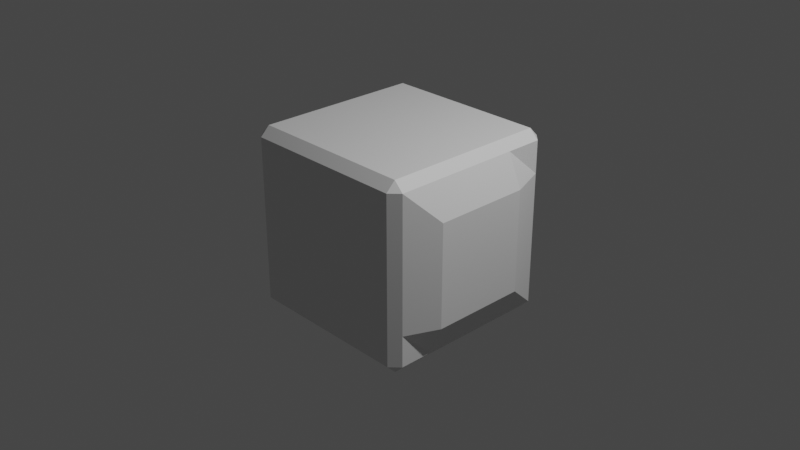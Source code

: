 # Source: cargo_module.blend  (saved by Blender 2.80.31; exported with 4.5.12 LTS)
import bpy
from mathutils import Matrix  # noqa: F401  (used for matrix-valued properties, if any)

bpy.ops.wm.read_factory_settings(use_empty=True)
scene = bpy.context.scene
scene.name = 'Scene'

# ---- collections
col_collection = bpy.data.collections.new('Collection'); scene.collection.children.link(col_collection)

# ---- materials (node trees are filled in below, after node groups)
mat_material = bpy.data.materials.new('Material')
mat_material.alpha_threshold = 0.0
mat_material.use_transparent_shadow = False
mat_material.roughness = 0.5
mat_material.line_color = (0.0, 0.0, 0.0, 1.0)

# ---- material node trees
mat_material.use_nodes = True; mat_material.node_tree.nodes.clear()
_N = mat_material.node_tree.nodes; _L = mat_material.node_tree.links
n0 = _N.new('ShaderNodeOutputMaterial'); n0.name = 'Material Output'; n0.location = (300, 300)
n1 = _N.new('ShaderNodeBsdfPrincipled'); n1.name = 'Principled BSDF'; n1.location = (10, 300)
n1.distribution = 'GGX'
n1.subsurface_method = 'BURLEY'
n1.inputs[3].default_value = 1.45
_L.new(n1.outputs[0], n0.inputs[0])
n0.is_active_output = True

# ---- world
world_world = bpy.data.worlds.new('World'); scene.world = world_world
world_world.color = (0.05088, 0.05088, 0.05088)
world_world.use_sun_shadow = False
world_world.sun_shadow_jitter_overblur = 0.0

# ---- cameras
cam_camera = bpy.data.cameras.new('Camera')
cam_camera.clip_end = 100.0
cam_camera.ortho_scale = 7.314
cam_camera.dof.focus_distance = 0.0
cam_camera.dof.aperture_fstop = 128.0

# ---- lights
light_lamp = bpy.data.lights.new('Lamp', 'POINT')
light_lamp.transmission_factor = 0.0
light_lamp.cutoff_distance = 30.0
light_lamp.energy = 1000.0
light_lamp.shadow_buffer_clip_start = 1.001
light_lamp.shadow_soft_size = 0.1
light_lamp.shadow_maximum_resolution = 0.006
light_lamp.use_absolute_resolution = True

# ---- meshes
me_cube = bpy.data.meshes.new('Cube')
me_cube.from_pydata([(0.9, 1.0, 0.9), (0.9, 0.9, 1.0), (1.0, 0.9, 0.9), (0.9, 0.9, -1.0), (0.9, 1.0, -0.9), (1.0, 0.9, -0.9), (1.0, -0.9, 0.9), (0.9, -0.9, 1.0), (0.9, -1.0, 0.9), (1.0, -0.9, -0.9), (0.9, -1.0, -0.9), (0.9, -0.9, -1.0), (-0.9, 1.0, 0.9), (-1.0, 0.9, 0.9), (-0.9, 0.9, 1.0), (-1.0, 0.9, -0.9), (-0.9, 1.0, -0.9), (-0.9, 0.9, -1.0), (-1.0, -0.9, 0.9), (-0.9, -1.0, 0.9), (-0.9, -0.9, 1.0), (-0.9, -0.9, -1.0), (-0.9, -1.0, -0.9), (-1.0, -0.9, -0.9), (-0.9, 0.4927, -1.0), (-1.0, 0.4927, -0.9), (0.9, 0.4927, 1.0), (1.0, 0.4927, 0.9), (-0.9, 0.4927, 1.0), (-1.0, 0.4927, 0.9), (0.9, 0.4927, -1.0), (1.0, 0.4927, -0.9), (-0.9, -0.5456, -1.0), (0.9, -0.5456, 1.0), (-1.0, -0.5456, 0.9), (1.0, -0.5456, -0.9), (-1.0, -0.5456, -0.9), (1.0, -0.5456, 0.9), (-0.9, -0.5456, 1.0), (0.9, -0.5456, -1.0), (1.0, 0.9, 0.5497), (0.9, 1.0, 0.5497), (-0.9, -1.0, 0.5497), (-1.0, -0.9, 0.5497), (0.9, -1.0, 0.5497), (1.0, -0.9, 0.5497), (-0.9, 1.0, 0.5497), (-1.0, 0.9, 0.5497), (1.154, 0.4927, 0.5497), (-1.0, 0.4927, 0.5497), (-1.0, -0.5456, 0.5497), (1.154, -0.5456, 0.5497), (1.0, 0.9, -0.5589), (-1.0, -0.9, -0.5589), (0.9, -1.0, -0.5589), (-0.9, 1.0, -0.5589), (1.154, 0.4927, -0.5589), (-1.0, 0.4927, -0.5589), (-1.0, -0.5456, -0.5589), (1.154, -0.5456, -0.5589), (0.9, 1.0, -0.5589), (-0.9, -1.0, -0.5589), (1.0, -0.9, -0.5589), (-1.0, 0.9, -0.5589)], [], [(32, 39, 11, 21), (49, 29, 13, 47), (44, 8, 19, 42), (33, 38, 20, 7), (51, 37, 6, 45), (0, 1, 2), (3, 4, 5), (6, 7, 8), (9, 10, 11), (12, 13, 14), (15, 16, 17), (18, 19, 20), (21, 22, 23), (32, 21, 23, 36), (3, 17, 16, 4), (52, 5, 4, 60), (42, 19, 18, 43), (54, 10, 9, 62), (55, 16, 15, 63), (7, 20, 19, 8), (33, 7, 6, 37), (21, 11, 10, 22), (28, 14, 13, 29), (14, 1, 0, 12), (30, 3, 5, 31), (46, 12, 0, 41), (39, 30, 31, 35), (38, 28, 29, 34), (1, 26, 27, 2), (17, 24, 25, 15), (40, 2, 27, 48), (1, 14, 28, 26), (50, 34, 29, 49), (17, 3, 30, 24), (43, 18, 34, 50), (20, 38, 34, 18), (11, 39, 35, 9), (26, 33, 37, 27), (24, 32, 36, 25), (48, 27, 37, 51), (26, 28, 38, 33), (24, 30, 39, 32), (56, 48, 51, 59), (53, 43, 50, 58), (58, 50, 49, 57), (52, 40, 48, 56), (55, 46, 41, 60), (12, 46, 47, 13), (8, 44, 45, 6), (61, 42, 43, 53), (2, 40, 41, 0), (59, 51, 45, 62), (54, 44, 42, 61), (57, 49, 47, 63), (25, 57, 63, 15), (10, 54, 61, 22), (35, 59, 62, 9), (22, 61, 53, 23), (16, 55, 60, 4), (5, 52, 56, 31), (36, 58, 57, 25), (23, 53, 58, 36), (31, 56, 59, 35), (46, 55, 63, 47), (44, 54, 62, 45), (40, 52, 60, 41)])
_uv = me_cube.uv_layers.new(name='UVMap')
_uv.uv.foreach_set('vector', [0.3875, 0.9432, 0.6125, 0.9432, 0.6125, 0.9875, 0.3875, 0.9875, 0.5687, 0.6866, 0.6125, 0.6866, 0.6125, 0.7375, 0.5687, 0.7375, 0.5687, 0.2625, 0.6125, 0.2625, 0.6125, 0.4875, 0.5687, 0.4875, 0.3875, 0.1932, 0.6125, 0.1932, 0.6125, 0.2375, 0.3875, 0.2375, 0.3187, 0.6932, 0.3625, 0.6932, 0.3625, 0.7375, 0.3187, 0.7375, 0.8625, 0.7375, 0.875, 0.7375, 0.8625, 0.75, 0.6125, 0.7625, 0.6125, 0.75, 0.625, 0.7625, 0.3625, 0.7375, 0.375, 0.7375, 0.3625, 0.75, 0.1375, 0.7375, 0.1375, 0.75, 0.125, 0.7375, 0.8625, 0.5125, 0.8625, 0.5, 0.875, 0.5125, 0.3875, 0.7375, 0.3875, 0.75, 0.375, 0.7375, 0.6125, 0.5125, 0.6125, 0.5, 0.625, 0.5125, 0.3875, 0.9875, 0.3875, 1.0, 0.375, 0.9875, 0.3875, 0.9432, 0.3875, 0.9875, 0.375, 0.9875, 0.375, 0.9432, 0.6125, 0.7625, 0.3875, 0.7625, 0.3875, 0.75, 0.6125, 0.75, 0.1801, 0.5125, 0.1375, 0.5125, 0.1375, 0.5, 0.1801, 0.5, 0.5687, 0.4875, 0.6125, 0.4875, 0.6125, 0.5125, 0.5687, 0.5125, 0.4301, 0.2625, 0.3875, 0.2625, 0.3875, 0.25, 0.4301, 0.25, 0.6801, 0.5125, 0.6375, 0.5125, 0.6375, 0.5, 0.6801, 0.5, 0.3875, 0.2375, 0.6125, 0.2375, 0.6125, 0.25, 0.3875, 0.25, 0.3875, 0.1932, 0.3875, 0.2375, 0.375, 0.2375, 0.375, 0.1932, 0.3875, 0.9875, 0.6125, 0.9875, 0.6125, 1.0, 0.3875, 1.0, 0.6125, 0.06342, 0.6125, 0.0125, 0.625, 0.0125, 0.625, 0.06342, 0.6125, 0.0125, 0.3875, 0.0125, 0.3875, 0.0, 0.6125, 0.0, 0.6125, 0.8134, 0.6125, 0.7625, 0.625, 0.7625, 0.625, 0.8134, 0.8187, 0.5125, 0.8625, 0.5125, 0.8625, 0.7375, 0.8187, 0.7375, 0.6125, 0.9432, 0.6125, 0.8134, 0.625, 0.8134, 0.625, 0.9432, 0.6125, 0.1932, 0.6125, 0.06342, 0.625, 0.06342, 0.625, 0.1932, 0.3875, 0.0125, 0.3875, 0.06342, 0.375, 0.06342, 0.375, 0.0125, 0.3875, 0.7625, 0.3875, 0.8134, 0.375, 0.8134, 0.375, 0.7625, 0.3187, 0.5125, 0.3625, 0.5125, 0.3625, 0.5634, 0.3187, 0.5634, 0.3875, 0.0125, 0.6125, 0.0125, 0.6125, 0.06342, 0.3875, 0.06342, 0.5687, 0.5568, 0.6125, 0.5568, 0.6125, 0.6866, 0.5687, 0.6866, 0.3875, 0.7625, 0.6125, 0.7625, 0.6125, 0.8134, 0.3875, 0.8134, 0.5687, 0.5125, 0.6125, 0.5125, 0.6125, 0.5568, 0.5687, 0.5568, 0.6125, 0.2375, 0.6125, 0.1932, 0.625, 0.1932, 0.625, 0.2375, 0.6125, 0.9875, 0.6125, 0.9432, 0.625, 0.9432, 0.625, 0.9875, 0.3875, 0.06342, 0.3875, 0.1932, 0.375, 0.1932, 0.375, 0.06342, 0.3875, 0.8134, 0.3875, 0.9432, 0.375, 0.9432, 0.375, 0.8134, 0.3187, 0.5634, 0.3625, 0.5634, 0.3625, 0.6932, 0.3187, 0.6932, 0.3875, 0.06342, 0.6125, 0.06342, 0.6125, 0.1932, 0.3875, 0.1932, 0.3875, 0.8134, 0.6125, 0.8134, 0.6125, 0.9432, 0.3875, 0.9432, 0.1801, 0.5634, 0.3187, 0.5634, 0.3187, 0.6932, 0.1801, 0.6932, 0.4301, 0.5125, 0.5687, 0.5125, 0.5687, 0.5568, 0.4301, 0.5568, 0.4301, 0.5568, 0.5687, 0.5568, 0.5687, 0.6866, 0.4301, 0.6866, 0.1801, 0.5125, 0.3187, 0.5125, 0.3187, 0.5634, 0.1801, 0.5634, 0.6801, 0.5125, 0.8187, 0.5125, 0.8187, 0.7375, 0.6801, 0.7375, 0.8625, 0.5125, 0.8187, 0.5125, 0.8187, 0.5, 0.8625, 0.5, 0.6125, 0.2625, 0.5687, 0.2625, 0.5687, 0.25, 0.6125, 0.25, 0.4301, 0.4875, 0.5687, 0.4875, 0.5687, 0.5125, 0.4301, 0.5125, 0.3625, 0.5125, 0.3187, 0.5125, 0.3187, 0.5, 0.3625, 0.5, 0.1801, 0.6932, 0.3187, 0.6932, 0.3187, 0.7375, 0.1801, 0.7375, 0.4301, 0.2625, 0.5687, 0.2625, 0.5687, 0.4875, 0.4301, 0.4875, 0.4301, 0.6866, 0.5687, 0.6866, 0.5687, 0.7375, 0.4301, 0.7375, 0.3875, 0.6866, 0.4301, 0.6866, 0.4301, 0.7375, 0.3875, 0.7375, 0.3875, 0.2625, 0.4301, 0.2625, 0.4301, 0.4875, 0.3875, 0.4875, 0.1375, 0.6932, 0.1801, 0.6932, 0.1801, 0.7375, 0.1375, 0.7375, 0.3875, 0.4875, 0.4301, 0.4875, 0.4301, 0.5125, 0.3875, 0.5125, 0.6375, 0.5125, 0.6801, 0.5125, 0.6801, 0.7375, 0.6375, 0.7375, 0.1375, 0.5125, 0.1801, 0.5125, 0.1801, 0.5634, 0.1375, 0.5634, 0.3875, 0.5568, 0.4301, 0.5568, 0.4301, 0.6866, 0.3875, 0.6866, 0.3875, 0.5125, 0.4301, 0.5125, 0.4301, 0.5568, 0.3875, 0.5568, 0.1375, 0.5634, 0.1801, 0.5634, 0.1801, 0.6932, 0.1375, 0.6932, 0.8187, 0.5125, 0.6801, 0.5125, 0.6801, 0.5, 0.8187, 0.5, 0.5687, 0.2625, 0.4301, 0.2625, 0.4301, 0.25, 0.5687, 0.25, 0.3187, 0.5125, 0.1801, 0.5125, 0.1801, 0.5, 0.3187, 0.5])
me_cube.materials.append(mat_material)
me_cube.use_remesh_preserve_volume = False
me_cube.use_remesh_preserve_attributes = False
me_cube.use_mirror_vertex_groups = False
me_cube.update()

# ---- objects
ob_cube = bpy.data.objects.new('Cube', me_cube)
ob_lamp = bpy.data.objects.new('Lamp', light_lamp)
ob_camera = bpy.data.objects.new('Camera', cam_camera)

# ---- transforms, parenting, visibility, modifiers, constraints
ob_cube.location = (0.0, 0.0, 0.0)
ob_cube.lock_rotations_4d = False
ob_cube.empty_display_type = 'ARROWS'
ob_cube.empty_image_side = 'FRONT'
ob_cube.lineart.crease_threshold = 0.0
ob_lamp.location = (4.076, 1.005, 5.904)
ob_lamp.rotation_euler = (0.6503, 0.05522, 1.866)
ob_lamp.lock_rotations_4d = False
ob_lamp.empty_display_type = 'ARROWS'
ob_lamp.empty_image_side = 'FRONT'
ob_lamp.color = (0.0, 0.0, 0.0, 0.0)
ob_lamp.lineart.crease_threshold = 0.0
ob_camera.location = (7.359, -6.926, 4.958)
ob_camera.rotation_euler = (1.109, 0.0, 0.8149)
ob_camera.lock_rotations_4d = False
ob_camera.empty_display_type = 'ARROWS'
ob_camera.empty_image_side = 'FRONT'
ob_camera.color = (0.0, 0.0, 0.0, 0.0)
ob_camera.display_type = 'WIRE'
ob_camera.lineart.crease_threshold = 0.0

# ---- collection membership
col_collection.objects.link(ob_cube)
col_collection.objects.link(ob_lamp)
col_collection.objects.link(ob_camera)

# ---- scene / render settings (as saved in the file)
scene.camera = ob_camera
scene.frame_start = 1; scene.frame_end = 250; scene.frame_set(1)
scene.render.engine = 'BLENDER_EEVEE_NEXT'
scene.render.motion_blur_shutter = 1.0
scene.cycles.use_denoising = False
scene.cycles.samples = 128
scene.cycles.sampling_pattern = 'TABULATED_SOBOL'
scene.cycles.use_adaptive_sampling = False
scene.cycles.use_light_tree = False
scene.view_settings.view_transform = 'Filmic'
bpy.context.view_layer.update()
